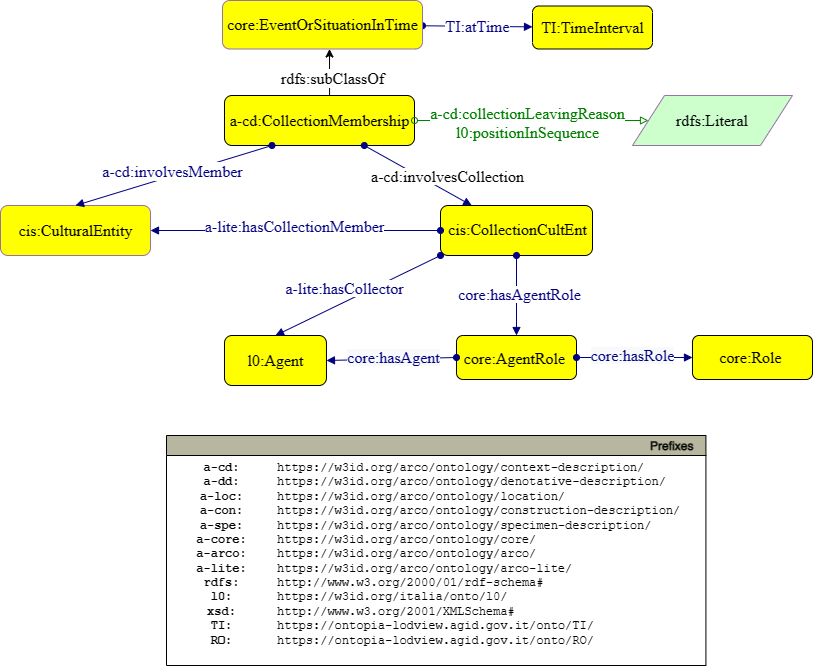

The diagram above was exported from draw.io. Its source (the exported page's mxGraphModel, read from the mxfile embedded in the PNG):
<mxGraphModel dx="838" dy="925" grid="1" gridSize="10" guides="1" tooltips="1" connect="1" arrows="1" fold="1" page="1" pageScale="1" pageWidth="827" pageHeight="1169" math="0" shadow="0">
  <root>
    <mxCell id="0" />
    <mxCell id="1" parent="0" />
    <mxCell id="iSaFvOfiEaiIVYwssvA6-1" value="&lt;font face=&quot;dialog&quot; style=&quot;font-size: 16px&quot;&gt;a-cd:CollectionMembership&lt;br&gt;&lt;/font&gt;" style="graphMlID=n4;shape=rect;rounded=1;arcsize=30;strokeWidth=1.0;fontFamily=Helvetica;fontSize=12;align=center;html=1;fillColor=#FFFF00;" parent="1" vertex="1">
      <mxGeometry x="402" y="340" width="190" height="50" as="geometry" />
    </mxCell>
    <mxCell id="iSaFvOfiEaiIVYwssvA6-2" value="&lt;font face=&quot;dialog&quot; style=&quot;font-size: 16px&quot;&gt;cis:CulturalEntity&lt;/font&gt;&lt;font face=&quot;dialog&quot; style=&quot;font-size: 16px&quot;&gt;&lt;br&gt;&lt;/font&gt;" style="graphMlID=n4;shape=rect;rounded=1;arcsize=30;fillColor=#FFFF00;strokeColor=#9673a6;strokeWidth=1.0;fontFamily=Helvetica;fontSize=12;fontColor=#000000;align=center;html=1;" parent="1" vertex="1">
      <mxGeometry x="178" y="450" width="150" height="50" as="geometry" />
    </mxCell>
    <mxCell id="iSaFvOfiEaiIVYwssvA6-7" value="" style="graphMlID=e0;rounded=0;endArrow=block;strokeColor=#000080;strokeWidth=1.0;startArrow=oval;startFill=1;endFill=1;exitX=0.25;exitY=1;exitDx=0;exitDy=0;entryX=0.5;entryY=0;entryDx=0;entryDy=0;" parent="1" source="iSaFvOfiEaiIVYwssvA6-1" target="iSaFvOfiEaiIVYwssvA6-2" edge="1">
      <mxGeometry relative="1" as="geometry">
        <mxPoint x="348" y="250" as="sourcePoint" />
        <mxPoint x="108" y="360" as="targetPoint" />
      </mxGeometry>
    </mxCell>
    <mxCell id="iSaFvOfiEaiIVYwssvA6-8" value="&lt;span style=&quot;&quot;&gt;a-cd:involvesMember&lt;/span&gt;" style="text;html=1;spacing=0;align=center;fontFamily=dialog;fontSize=16;fontStyle=0;fontColor=#000080;labelBackgroundColor=default;strokeWidth=0;" parent="iSaFvOfiEaiIVYwssvA6-7" vertex="1">
      <mxGeometry width="116.953125" height="22.84375" relative="1" as="geometry">
        <mxPoint x="-60" y="-18" as="offset" />
      </mxGeometry>
    </mxCell>
    <mxCell id="iSaFvOfiEaiIVYwssvA6-12" value="&lt;span style=&quot;white-space: nowrap&quot;&gt;&lt;font face=&quot;dialog&quot;&gt;&lt;span style=&quot;font-size: 16px&quot;&gt;rdfs:Literal&lt;/span&gt;&lt;/font&gt;&lt;br&gt;&lt;/span&gt;" style="shape=parallelogram;perimeter=parallelogramPerimeter;whiteSpace=wrap;html=1;fillColor=#CCFFCC;strokeColor=#9673a6;" parent="1" vertex="1">
      <mxGeometry x="810" y="340" width="160" height="50" as="geometry" />
    </mxCell>
    <mxCell id="iSaFvOfiEaiIVYwssvA6-13" value="" style="graphMlID=e2;rounded=0;endArrow=block;strokeColor=#008000;strokeWidth=1.0;startArrow=oval;startFill=0;endFill=0;exitX=1;exitY=0.5;exitDx=0;exitDy=0;" parent="1" source="iSaFvOfiEaiIVYwssvA6-1" target="iSaFvOfiEaiIVYwssvA6-12" edge="1">
      <mxGeometry relative="1" as="geometry">
        <mxPoint x="278" y="310" as="sourcePoint" />
        <mxPoint x="780" y="230" as="targetPoint" />
      </mxGeometry>
    </mxCell>
    <mxCell id="iSaFvOfiEaiIVYwssvA6-14" value="&lt;span style=&quot;background-color: rgb(255, 255, 255);&quot;&gt;a-cd:collectionLeavingReason&lt;br&gt;l0:positionInSequence&lt;/span&gt;&lt;span style=&quot;background-color: rgb(255 , 255 , 255)&quot;&gt;&lt;br&gt;&lt;/span&gt;" style="text;html=1;spacing=0;align=center;fontFamily=dialog;fontSize=16;fontStyle=0;fontColor=#008000" parent="iSaFvOfiEaiIVYwssvA6-13" vertex="1">
      <mxGeometry width="102.82" height="30" relative="1" as="geometry">
        <mxPoint x="-55" y="-21" as="offset" />
      </mxGeometry>
    </mxCell>
    <mxCell id="iSaFvOfiEaiIVYwssvA6-15" value="" style="graphMlID=e5;rounded=0;endArrow=block;strokeColor=#000080;strokeWidth=1.0;startArrow=oval;startFill=1;endFill=1;" parent="1" source="iSaFvOfiEaiIVYwssvA6-1" target="iSaFvOfiEaiIVYwssvA6-17" edge="1">
      <mxGeometry relative="1" as="geometry">
        <mxPoint x="314.0533333333333" y="405" as="sourcePoint" />
        <mxPoint x="488" y="520" as="targetPoint" />
      </mxGeometry>
    </mxCell>
    <mxCell id="iSaFvOfiEaiIVYwssvA6-16" value="&lt;span style=&quot;background-color: rgb(255, 255, 255);&quot;&gt;a-cd:involvesCollection&lt;/span&gt;" style="text;html=1;spacing=0;align=center;fontFamily=dialog;fontSize=16;fontStyle=0;" parent="iSaFvOfiEaiIVYwssvA6-15" vertex="1">
      <mxGeometry width="130" height="22.84" relative="1" as="geometry">
        <mxPoint x="-35" y="-13" as="offset" />
      </mxGeometry>
    </mxCell>
    <mxCell id="iSaFvOfiEaiIVYwssvA6-17" style="graphMlID=n4;shape=rect;rounded=1;arcsize=30;fillColor=#ffff00;strokeColor=#000000;strokeWidth=1.0;labelBackgroundColor=#FFFFFF;" parent="1" vertex="1">
      <mxGeometry x="618" y="450" width="152" height="50" as="geometry" />
    </mxCell>
    <mxCell id="iSaFvOfiEaiIVYwssvA6-18" value="cis:CollectionCultEnt" style="text;html=1;spacing=0;align=center;fontFamily=dialog;fontSize=16;fontStyle=0;fontColor=#000000;labelBackgroundColor=none;" parent="iSaFvOfiEaiIVYwssvA6-17" vertex="1">
      <mxGeometry x="34.42" y="9.52" width="85.58" height="25.96" as="geometry" />
    </mxCell>
    <mxCell id="iSaFvOfiEaiIVYwssvA6-20" style="rounded=0;orthogonalLoop=1;jettySize=auto;html=1;exitX=0.553;exitY=-0.003;exitDx=0;exitDy=0;entryX=0.5;entryY=1;entryDx=0;entryDy=0;exitPerimeter=0;" parent="1" source="iSaFvOfiEaiIVYwssvA6-1" edge="1">
      <mxGeometry relative="1" as="geometry">
        <mxPoint x="423" y="250" as="sourcePoint" />
        <mxPoint x="507" y="293.5" as="targetPoint" />
      </mxGeometry>
    </mxCell>
    <mxCell id="iSaFvOfiEaiIVYwssvA6-21" value="&lt;span style=&quot;font-family: &amp;#34;dialog&amp;#34; ; font-size: 16px&quot;&gt;rdfs:subClassOf&lt;/span&gt;" style="edgeLabel;html=1;align=center;verticalAlign=middle;resizable=0;points=[];" parent="iSaFvOfiEaiIVYwssvA6-20" vertex="1" connectable="0">
      <mxGeometry x="-0.2404" y="-2" relative="1" as="geometry">
        <mxPoint as="offset" />
      </mxGeometry>
    </mxCell>
    <mxCell id="iSaFvOfiEaiIVYwssvA6-25" value="" style="graphMlID=e0;rounded=0;endArrow=block;strokeColor=#000080;strokeWidth=1.0;startArrow=oval;startFill=1;endFill=1;exitX=0;exitY=0.5;exitDx=0;exitDy=0;entryX=1;entryY=0.5;entryDx=0;entryDy=0;" parent="1" source="iSaFvOfiEaiIVYwssvA6-17" target="iSaFvOfiEaiIVYwssvA6-2" edge="1">
      <mxGeometry relative="1" as="geometry">
        <mxPoint x="263" y="470" as="sourcePoint" />
        <mxPoint x="459.5" y="400" as="targetPoint" />
      </mxGeometry>
    </mxCell>
    <mxCell id="iSaFvOfiEaiIVYwssvA6-26" value="&lt;span style=&quot;background-color: rgb(255, 255, 255);&quot;&gt;a-lite:hasCollectionMember&lt;/span&gt;" style="text;html=1;spacing=0;align=center;fontFamily=dialog;fontSize=16;fontStyle=0;fontColor=#000080" parent="iSaFvOfiEaiIVYwssvA6-25" vertex="1">
      <mxGeometry width="116.953125" height="22.84375" relative="1" as="geometry">
        <mxPoint x="-60" y="-18" as="offset" />
      </mxGeometry>
    </mxCell>
    <mxCell id="9TyyH9aQ10uRU8p5jCKF-3" style="graphMlID=n4;shape=rect;rounded=1;arcsize=30;fillColor=#ffff00;strokeColor=#000000;strokeWidth=1.0;labelBackgroundColor=#FFFFFF;" parent="1" vertex="1">
      <mxGeometry x="402" y="580" width="101.97" height="50" as="geometry" />
    </mxCell>
    <mxCell id="9TyyH9aQ10uRU8p5jCKF-4" value="l0:Agent" style="text;html=1;spacing=0;align=center;fontFamily=dialog;fontSize=16;fontStyle=0;fontColor=#000000" parent="9TyyH9aQ10uRU8p5jCKF-3" vertex="1">
      <mxGeometry x="23.091768146755655" y="11.187263257575758" width="55.786463706488625" height="25.958806818181817" as="geometry" />
    </mxCell>
    <mxCell id="9TyyH9aQ10uRU8p5jCKF-5" value="" style="graphMlID=e5;rounded=0;endArrow=block;strokeColor=#000080;strokeWidth=1.0;startArrow=oval;startFill=1;endFill=1;" parent="1" source="9TyyH9aQ10uRU8p5jCKF-9" target="9TyyH9aQ10uRU8p5jCKF-7" edge="1">
      <mxGeometry relative="1" as="geometry">
        <mxPoint x="548" y="350" as="sourcePoint" />
        <mxPoint x="770" y="310" as="targetPoint" />
      </mxGeometry>
    </mxCell>
    <mxCell id="9TyyH9aQ10uRU8p5jCKF-6" value="&lt;span style=&quot;background-color: rgb(255 , 255 , 255)&quot;&gt;TI:atTime&lt;/span&gt;" style="text;html=1;spacing=0;align=center;fontFamily=dialog;fontSize=16;fontStyle=0;fontColor=#000080" parent="9TyyH9aQ10uRU8p5jCKF-5" vertex="1">
      <mxGeometry width="80" height="22.84" relative="1" as="geometry">
        <mxPoint x="-39.94472023794469" y="-14.000031000981128" as="offset" />
      </mxGeometry>
    </mxCell>
    <mxCell id="9TyyH9aQ10uRU8p5jCKF-7" value="&lt;font face=&quot;dialog&quot; style=&quot;font-size: 16px&quot;&gt;TI:TimeInterval&lt;br&gt;&lt;/font&gt;" style="graphMlID=n4;shape=rect;rounded=1;arcsize=30;fillColor=#FFFF00;strokeColor=#000000;strokeWidth=1.0;fontFamily=Helvetica;fontSize=12;fontColor=#000000;align=center;html=1;" parent="1" vertex="1">
      <mxGeometry x="710" y="250.5" width="120" height="43" as="geometry" />
    </mxCell>
    <mxCell id="9TyyH9aQ10uRU8p5jCKF-9" value="&lt;font face=&quot;dialog&quot;&gt;core:EventOrSituationInTime&lt;/font&gt;" style="graphMlID=n4;shape=rect;rounded=1;arcsize=30;fillColor=#FFFF00;strokeColor=#9673a6;strokeWidth=1.0;fontFamily=Helvetica;fontSize=16;fontColor=#000000;align=center;html=1;" parent="1" vertex="1">
      <mxGeometry x="400" y="245" width="200" height="48.5" as="geometry" />
    </mxCell>
    <mxCell id="9TyyH9aQ10uRU8p5jCKF-12" value="" style="graphMlID=e5;rounded=0;endArrow=block;strokeColor=#000080;strokeWidth=1.0;startArrow=oval;startFill=1;endFill=1;entryX=0.5;entryY=0;entryDx=0;entryDy=0;exitX=0;exitY=1;exitDx=0;exitDy=0;" parent="1" source="iSaFvOfiEaiIVYwssvA6-17" target="9TyyH9aQ10uRU8p5jCKF-3" edge="1">
      <mxGeometry relative="1" as="geometry">
        <mxPoint x="758.732" y="535.8399999999999" as="sourcePoint" />
        <mxPoint x="669.6666666666665" y="545" as="targetPoint" />
      </mxGeometry>
    </mxCell>
    <mxCell id="9TyyH9aQ10uRU8p5jCKF-13" value="&lt;span style=&quot;background-color: rgb(255, 255, 255);&quot;&gt;a-lite:hasCollector&lt;/span&gt;" style="text;html=1;spacing=0;align=center;fontFamily=dialog;fontSize=16;fontStyle=0;fontColor=#000080" parent="9TyyH9aQ10uRU8p5jCKF-12" vertex="1">
      <mxGeometry width="130" height="22.84" relative="1" as="geometry">
        <mxPoint x="-78" y="-21" as="offset" />
      </mxGeometry>
    </mxCell>
    <mxCell id="rgknLct2BD5Wy36OcqZX-1" style="graphMlID=n4;shape=rect;rounded=1;arcsize=30;fillColor=#ffff00;strokeColor=#000000;strokeWidth=1.0" parent="1" vertex="1">
      <mxGeometry x="634" y="580" width="120" height="44" as="geometry" />
    </mxCell>
    <mxCell id="rgknLct2BD5Wy36OcqZX-2" value="core:AgentRole" style="text;html=1;spacing=0;align=center;fontFamily=dialog;fontSize=16;fontStyle=0;fontColor=#000000" parent="rgknLct2BD5Wy36OcqZX-1" vertex="1">
      <mxGeometry x="24.732744603721557" y="8.578125" width="65.65044272608252" height="22.84375" as="geometry" />
    </mxCell>
    <mxCell id="rgknLct2BD5Wy36OcqZX-4" value="" style="graphMlID=e0;rounded=0;endArrow=block;strokeColor=#000080;strokeWidth=1.0;startArrow=oval;startFill=1;endFill=1;exitX=0.5;exitY=1;exitDx=0;exitDy=0;entryX=0.5;entryY=0;entryDx=0;entryDy=0;" parent="1" source="iSaFvOfiEaiIVYwssvA6-17" target="rgknLct2BD5Wy36OcqZX-1" edge="1">
      <mxGeometry relative="1" as="geometry">
        <mxPoint x="440" y="240.08183758898736" as="sourcePoint" />
        <mxPoint x="550" y="580" as="targetPoint" />
      </mxGeometry>
    </mxCell>
    <mxCell id="rgknLct2BD5Wy36OcqZX-5" value="&lt;span style=&quot;color: rgb(0, 0, 128); font-family: dialog; font-size: 16px; background-color: rgb(255, 255, 255);&quot;&gt;core:hasAgentRole&lt;/span&gt;" style="text;html=1;align=center;verticalAlign=middle;resizable=0;points=[];labelBackgroundColor=none;" connectable="0" vertex="1" parent="rgknLct2BD5Wy36OcqZX-4">
      <mxGeometry x="-0.0174" y="2" relative="1" as="geometry">
        <mxPoint as="offset" />
      </mxGeometry>
    </mxCell>
    <mxCell id="rgknLct2BD5Wy36OcqZX-6" value="" style="graphMlID=e0;rounded=0;endArrow=block;strokeColor=#000080;strokeWidth=1.0;startArrow=oval;startFill=1;endFill=1;exitX=0;exitY=0.5;exitDx=0;exitDy=0;entryX=1;entryY=0.5;entryDx=0;entryDy=0;" parent="1" source="rgknLct2BD5Wy36OcqZX-1" target="9TyyH9aQ10uRU8p5jCKF-3" edge="1">
      <mxGeometry relative="1" as="geometry">
        <mxPoint x="590" y="390.08183758898736" as="sourcePoint" />
        <mxPoint x="741" y="390" as="targetPoint" />
      </mxGeometry>
    </mxCell>
    <mxCell id="rgknLct2BD5Wy36OcqZX-7" value="&lt;span style=&quot;color: rgb(0 , 0 , 128) ; font-family: &amp;quot;dialog&amp;quot; ; font-size: 16px ; background-color: rgb(248 , 249 , 250)&quot;&gt;core:hasAgent&lt;/span&gt;" style="text;html=1;align=center;verticalAlign=middle;resizable=0;points=[];labelBackgroundColor=#ffffff;" parent="rgknLct2BD5Wy36OcqZX-6" connectable="0" vertex="1">
      <mxGeometry x="-0.0174" y="2" relative="1" as="geometry">
        <mxPoint y="-4" as="offset" />
      </mxGeometry>
    </mxCell>
    <mxCell id="rgknLct2BD5Wy36OcqZX-9" style="graphMlID=n4;shape=rect;rounded=1;arcsize=30;fillColor=#ffff00;strokeColor=#000000;strokeWidth=1.0" parent="1" vertex="1">
      <mxGeometry x="870" y="580" width="120" height="44" as="geometry" />
    </mxCell>
    <mxCell id="rgknLct2BD5Wy36OcqZX-10" value="core:Role" style="text;html=1;spacing=0;align=center;fontFamily=dialog;fontSize=16;fontStyle=0;fontColor=#000000" parent="rgknLct2BD5Wy36OcqZX-9" vertex="1">
      <mxGeometry x="24.732744603721557" y="7.578125" width="65.65044272608252" height="22.84375" as="geometry" />
    </mxCell>
    <mxCell id="rgknLct2BD5Wy36OcqZX-3" value="&lt;span style=&quot;font-family: &amp;quot;dialog&amp;quot; ; font-size: 16px ; background-color: rgb(248 , 249 , 250)&quot;&gt;&lt;font color=&quot;#000080&quot;&gt;core:hasRole&lt;/font&gt;&lt;/span&gt;" style="graphMlID=e0;rounded=0;endArrow=block;strokeColor=#000080;strokeWidth=1.0;startArrow=oval;startFill=1;endFill=1;fontFamily=Helvetica;fontSize=11;fontColor=#000000;align=center;html=1;exitX=1;exitY=0.5;exitDx=0;exitDy=0;entryX=0;entryY=0.5;entryDx=0;entryDy=0;" parent="1" source="rgknLct2BD5Wy36OcqZX-1" target="rgknLct2BD5Wy36OcqZX-9" edge="1">
      <mxGeometry x="-0.0345" y="2" relative="1" as="geometry">
        <mxPoint x="703.0693921463153" y="654" as="sourcePoint" />
        <mxPoint x="703" y="711" as="targetPoint" />
        <mxPoint as="offset" />
      </mxGeometry>
    </mxCell>
    <mxCell id="K4kYIhZuFgSwDs39TySY-1" value="Prefixes" style="graphMlID=n0;shape=swimlane;startSize=20;fillColor=#b7b69e;strokeColor=#000000;strokeWidth=1.0;align=right;spacingRight=10;fontStyle=1" vertex="1" parent="1">
      <mxGeometry x="344" y="680" width="539.4164524373498" height="230" as="geometry" />
    </mxCell>
    <mxCell id="K4kYIhZuFgSwDs39TySY-2" value="&lt;b&gt;a-cd:&lt;br&gt;a-dd:&lt;br&gt;a-loc:&lt;br&gt;a-con:&lt;br&gt;a-spe:&lt;br&gt;&lt;/b&gt;&lt;b&gt;a-core:&lt;br&gt;a-arco:&lt;br&gt;&lt;/b&gt;&lt;b&gt;a-lite:&lt;br&gt;rdfs:&lt;br&gt;l0:&lt;br&gt;xsd:&lt;br&gt;TI:&lt;br&gt;RO:&lt;br&gt;&lt;/b&gt;" style="text;html=1;align=center;verticalAlign=middle;resizable=0;points=[];autosize=1;fontFamily=Courier New;" vertex="1" parent="K4kYIhZuFgSwDs39TySY-1">
      <mxGeometry x="19.99645243734973" y="18.999537210490423" width="70" height="200" as="geometry" />
    </mxCell>
    <mxCell id="K4kYIhZuFgSwDs39TySY-3" value="https://w3id.org/arco/ontology/context-description/&lt;br&gt;https://w3id.org/arco/ontology/denotative-description/&lt;br&gt;https://w3id.org/arco/ontology/location/&lt;br&gt;https://w3id.org/arco/ontology/construction-description/&lt;br&gt;https://w3id.org/arco/ontology/specimen-description/&lt;br&gt;https://w3id.org/arco/ontology/core/&lt;br&gt;https://w3id.org/arco/ontology/arco/&lt;br&gt;https://w3id.org/arco/ontology/arco-lite/&lt;br&gt;http://www.w3.org/2000/01/rdf-schema#&lt;br&gt;https://w3id.org/italia/onto/l0/&lt;br&gt;http://www.w3.org/2001/XMLSchema#&lt;br&gt;https://ontopia-lodview.agid.gov.it/onto/TI/&lt;br&gt;https://ontopia-lodview.agid.gov.it/onto/RO/" style="text;html=1;align=left;verticalAlign=middle;resizable=0;points=[];autosize=1;fontFamily=Courier New;" vertex="1" parent="K4kYIhZuFgSwDs39TySY-1">
      <mxGeometry x="109.41645243734973" y="18.999537210490423" width="430" height="200" as="geometry" />
    </mxCell>
  </root>
</mxGraphModel>